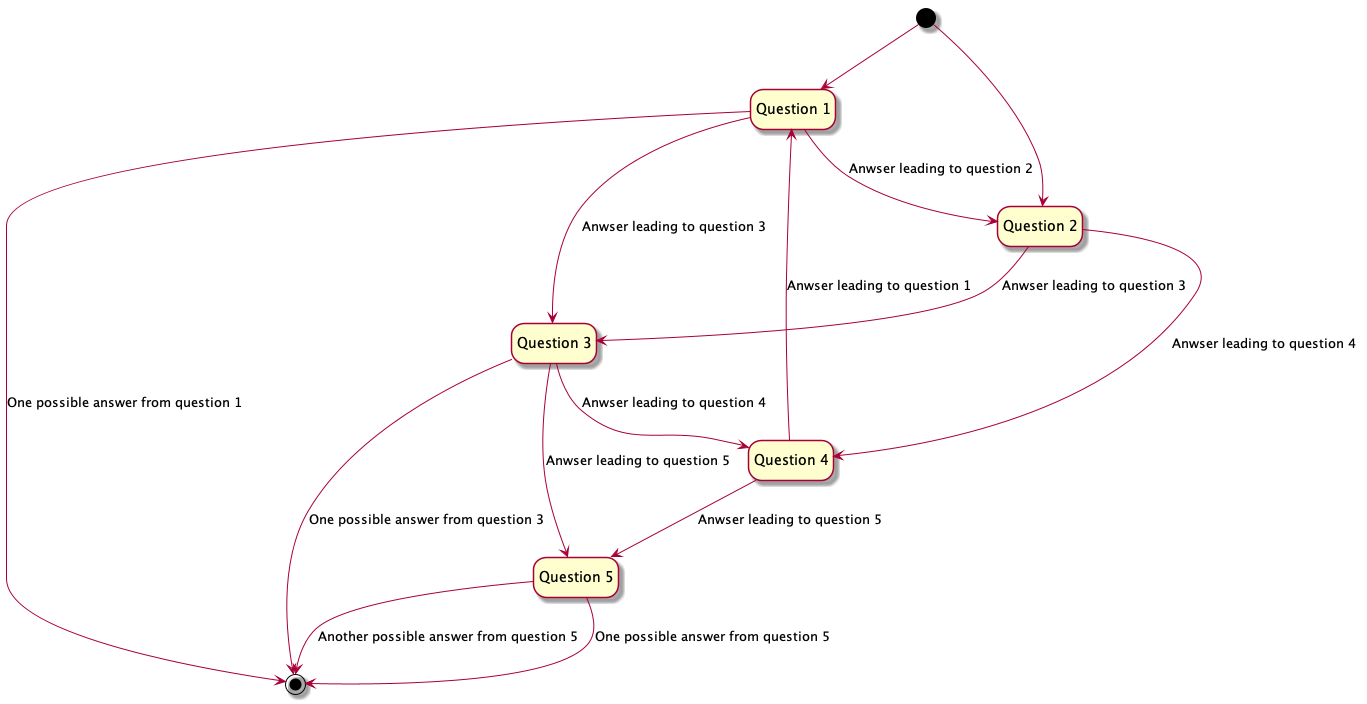

The diagram above was rendered by PlantUML. Its source (embedded in the PNG):
@startuml qanda
hide empty description

state "Question 1" as q1
[*] --> q1
q1 --> q2 : Anwser leading to question 2
q1 --> q3 : Anwser leading to question 3
q1 --> [*] : One possible answer from question 1

state "Question 2" as q2
[*] --> q2
q2 --> q3 : Anwser leading to question 3
q2 --> q4 : Anwser leading to question 4

state "Question 3" as q3
q3 --> q4 : Anwser leading to question 4
q3 --> q5 : Anwser leading to question 5
q3 --> [*] : One possible answer from question 3

state "Question 4" as q4
q4 --> q1 : Anwser leading to question 1
q4 --> q5 : Anwser leading to question 5

state "Question 5" as q5
q5 --> [*] : One possible answer from question 5
q5 --> [*] : Another possible answer from question 5
@enduml